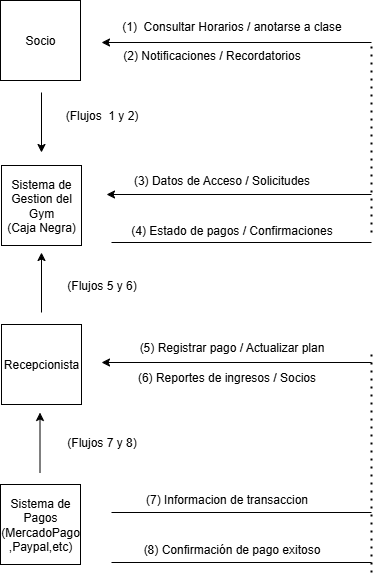

The diagram above was exported from draw.io. Its source (the exported page's mxGraphModel, read from the mxfile embedded in the PNG):
<mxGraphModel dx="1426" dy="777" grid="1" gridSize="10" guides="1" tooltips="1" connect="1" arrows="1" fold="1" page="1" pageScale="1" pageWidth="827" pageHeight="1169" math="0" shadow="0">
  <root>
    <mxCell id="0" />
    <mxCell id="1" parent="0" />
    <mxCell id="DMgpkW7WVfdmsT4N5uPM-2" value="Socio" style="whiteSpace=wrap;html=1;aspect=fixed;" vertex="1" parent="1">
      <mxGeometry x="239" y="158" width="80" height="80" as="geometry" />
    </mxCell>
    <mxCell id="DMgpkW7WVfdmsT4N5uPM-3" value="Sistema de Gestion del Gym&lt;div&gt;(Caja Negra)&lt;/div&gt;" style="whiteSpace=wrap;html=1;aspect=fixed;" vertex="1" parent="1">
      <mxGeometry x="240" y="323" width="80" height="80" as="geometry" />
    </mxCell>
    <mxCell id="DMgpkW7WVfdmsT4N5uPM-4" value="Recepcionista" style="whiteSpace=wrap;html=1;aspect=fixed;" vertex="1" parent="1">
      <mxGeometry x="240" y="482" width="80" height="80" as="geometry" />
    </mxCell>
    <mxCell id="DMgpkW7WVfdmsT4N5uPM-5" value="Sistema de Pagos (MercadoPago&lt;div&gt;,Paypal,etc)&lt;/div&gt;" style="whiteSpace=wrap;html=1;aspect=fixed;" vertex="1" parent="1">
      <mxGeometry x="239" y="642" width="80" height="80" as="geometry" />
    </mxCell>
    <mxCell id="DMgpkW7WVfdmsT4N5uPM-6" value="" style="endArrow=classic;html=1;rounded=0;" edge="1" parent="1">
      <mxGeometry width="50" height="50" relative="1" as="geometry">
        <mxPoint x="610" y="200" as="sourcePoint" />
        <mxPoint x="340" y="200" as="targetPoint" />
      </mxGeometry>
    </mxCell>
    <mxCell id="DMgpkW7WVfdmsT4N5uPM-10" value="(1)&amp;nbsp; Consultar Horarios / anotarse a clase&lt;div&gt;&lt;br&gt;&lt;div&gt;&lt;br&gt;&lt;/div&gt;&lt;/div&gt;" style="text;html=1;align=center;verticalAlign=middle;resizable=0;points=[];autosize=1;strokeColor=none;fillColor=none;" vertex="1" parent="1">
      <mxGeometry x="350" y="168" width="240" height="60" as="geometry" />
    </mxCell>
    <mxCell id="DMgpkW7WVfdmsT4N5uPM-11" value="(2) Notificaciones / Recordatorios" style="text;html=1;align=center;verticalAlign=middle;resizable=0;points=[];autosize=1;strokeColor=none;fillColor=none;" vertex="1" parent="1">
      <mxGeometry x="350" y="198" width="200" height="30" as="geometry" />
    </mxCell>
    <mxCell id="DMgpkW7WVfdmsT4N5uPM-12" value="" style="endArrow=classic;html=1;rounded=0;" edge="1" parent="1">
      <mxGeometry width="50" height="50" relative="1" as="geometry">
        <mxPoint x="280" y="250" as="sourcePoint" />
        <mxPoint x="280" y="310" as="targetPoint" />
      </mxGeometry>
    </mxCell>
    <mxCell id="DMgpkW7WVfdmsT4N5uPM-13" value="(Flujos&amp;nbsp; 1 y 2)" style="text;html=1;align=center;verticalAlign=middle;resizable=0;points=[];autosize=1;strokeColor=none;fillColor=none;" vertex="1" parent="1">
      <mxGeometry x="290" y="258" width="100" height="30" as="geometry" />
    </mxCell>
    <mxCell id="DMgpkW7WVfdmsT4N5uPM-14" value="" style="endArrow=none;dashed=1;html=1;dashPattern=1 3;strokeWidth=2;rounded=0;" edge="1" parent="1">
      <mxGeometry width="50" height="50" relative="1" as="geometry">
        <mxPoint x="610" y="390" as="sourcePoint" />
        <mxPoint x="610" y="200" as="targetPoint" />
      </mxGeometry>
    </mxCell>
    <mxCell id="DMgpkW7WVfdmsT4N5uPM-15" value="" style="endArrow=classic;html=1;rounded=0;" edge="1" parent="1">
      <mxGeometry width="50" height="50" relative="1" as="geometry">
        <mxPoint x="610" y="352" as="sourcePoint" />
        <mxPoint x="345" y="352" as="targetPoint" />
      </mxGeometry>
    </mxCell>
    <mxCell id="DMgpkW7WVfdmsT4N5uPM-16" value="(3) Datos de Acceso / Solicitudes" style="text;html=1;align=center;verticalAlign=middle;resizable=0;points=[];autosize=1;strokeColor=none;fillColor=none;" vertex="1" parent="1">
      <mxGeometry x="360" y="323" width="200" height="30" as="geometry" />
    </mxCell>
    <mxCell id="DMgpkW7WVfdmsT4N5uPM-17" value="(4) Estado de pagos / Confirmaciones" style="text;html=1;align=center;verticalAlign=middle;resizable=0;points=[];autosize=1;strokeColor=none;fillColor=none;" vertex="1" parent="1">
      <mxGeometry x="360" y="373" width="220" height="30" as="geometry" />
    </mxCell>
    <mxCell id="DMgpkW7WVfdmsT4N5uPM-19" value="" style="endArrow=none;html=1;rounded=0;" edge="1" parent="1">
      <mxGeometry width="50" height="50" relative="1" as="geometry">
        <mxPoint x="350" y="400" as="sourcePoint" />
        <mxPoint x="610" y="400" as="targetPoint" />
      </mxGeometry>
    </mxCell>
    <mxCell id="DMgpkW7WVfdmsT4N5uPM-20" value="" style="endArrow=classic;html=1;rounded=0;" edge="1" parent="1">
      <mxGeometry width="50" height="50" relative="1" as="geometry">
        <mxPoint x="280" y="470" as="sourcePoint" />
        <mxPoint x="280" y="410" as="targetPoint" />
      </mxGeometry>
    </mxCell>
    <mxCell id="DMgpkW7WVfdmsT4N5uPM-21" value="(Flujos 5 y 6)" style="text;html=1;align=center;verticalAlign=middle;resizable=0;points=[];autosize=1;strokeColor=none;fillColor=none;" vertex="1" parent="1">
      <mxGeometry x="295" y="428" width="90" height="30" as="geometry" />
    </mxCell>
    <mxCell id="DMgpkW7WVfdmsT4N5uPM-22" value="" style="endArrow=none;dashed=1;html=1;dashPattern=1 3;strokeWidth=2;rounded=0;" edge="1" parent="1">
      <mxGeometry width="50" height="50" relative="1" as="geometry">
        <mxPoint x="610" y="730" as="sourcePoint" />
        <mxPoint x="610" y="510" as="targetPoint" />
      </mxGeometry>
    </mxCell>
    <mxCell id="DMgpkW7WVfdmsT4N5uPM-23" value="" style="endArrow=classic;html=1;rounded=0;" edge="1" parent="1">
      <mxGeometry width="50" height="50" relative="1" as="geometry">
        <mxPoint x="610" y="520" as="sourcePoint" />
        <mxPoint x="340" y="520" as="targetPoint" />
      </mxGeometry>
    </mxCell>
    <mxCell id="DMgpkW7WVfdmsT4N5uPM-24" value="(5) Registrar pago / Actualizar plan" style="text;html=1;align=center;verticalAlign=middle;resizable=0;points=[];autosize=1;strokeColor=none;fillColor=none;" vertex="1" parent="1">
      <mxGeometry x="365" y="490" width="210" height="30" as="geometry" />
    </mxCell>
    <mxCell id="DMgpkW7WVfdmsT4N5uPM-25" value="(6) Reportes de ingresos / Socios" style="text;html=1;align=center;verticalAlign=middle;resizable=0;points=[];autosize=1;strokeColor=none;fillColor=none;" vertex="1" parent="1">
      <mxGeometry x="365" y="520" width="200" height="30" as="geometry" />
    </mxCell>
    <mxCell id="DMgpkW7WVfdmsT4N5uPM-26" value="" style="endArrow=classic;html=1;rounded=0;" edge="1" parent="1">
      <mxGeometry width="50" height="50" relative="1" as="geometry">
        <mxPoint x="278.5" y="630" as="sourcePoint" />
        <mxPoint x="278.5" y="570" as="targetPoint" />
      </mxGeometry>
    </mxCell>
    <mxCell id="DMgpkW7WVfdmsT4N5uPM-27" value="(Flujos 7 y 8)" style="text;html=1;align=center;verticalAlign=middle;resizable=0;points=[];autosize=1;strokeColor=none;fillColor=none;" vertex="1" parent="1">
      <mxGeometry x="295" y="584.5" width="90" height="30" as="geometry" />
    </mxCell>
    <mxCell id="DMgpkW7WVfdmsT4N5uPM-28" value="" style="endArrow=none;html=1;rounded=0;" edge="1" parent="1">
      <mxGeometry width="50" height="50" relative="1" as="geometry">
        <mxPoint x="350" y="670" as="sourcePoint" />
        <mxPoint x="610" y="670" as="targetPoint" />
      </mxGeometry>
    </mxCell>
    <mxCell id="DMgpkW7WVfdmsT4N5uPM-29" value="" style="endArrow=none;html=1;rounded=0;" edge="1" parent="1">
      <mxGeometry width="50" height="50" relative="1" as="geometry">
        <mxPoint x="350" y="720" as="sourcePoint" />
        <mxPoint x="610" y="720" as="targetPoint" />
      </mxGeometry>
    </mxCell>
    <mxCell id="DMgpkW7WVfdmsT4N5uPM-30" value="(7) Informacion de transaccion" style="text;html=1;align=center;verticalAlign=middle;resizable=0;points=[];autosize=1;strokeColor=none;fillColor=none;" vertex="1" parent="1">
      <mxGeometry x="370" y="642" width="190" height="30" as="geometry" />
    </mxCell>
    <mxCell id="DMgpkW7WVfdmsT4N5uPM-31" value="(8) Confirmación de pago exitoso" style="text;html=1;align=center;verticalAlign=middle;resizable=0;points=[];autosize=1;strokeColor=none;fillColor=none;" vertex="1" parent="1">
      <mxGeometry x="370" y="692" width="200" height="30" as="geometry" />
    </mxCell>
  </root>
</mxGraphModel>